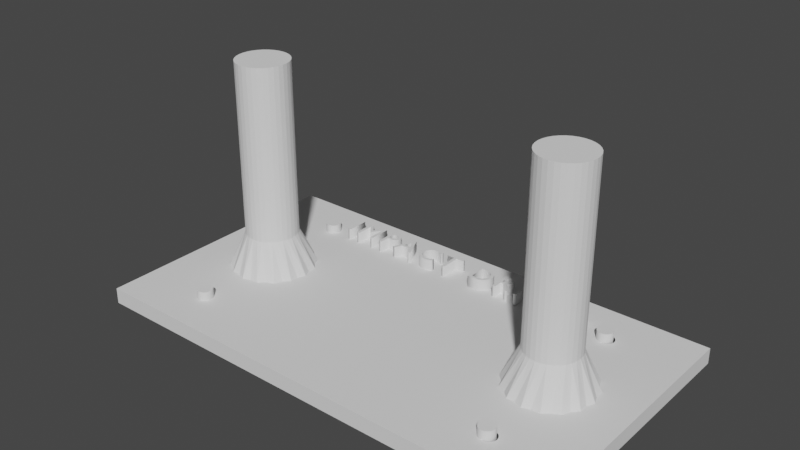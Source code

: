 # Source: drill_holder.blend  (saved by Blender 3.5.10; exported with 4.5.12 LTS)
import bpy
from mathutils import Matrix  # noqa: F401  (used for matrix-valued properties, if any)

bpy.ops.wm.read_factory_settings(use_empty=True)
scene = bpy.context.scene
scene.name = 'Scene'

# ---- collections
col_collection = bpy.data.collections.new('Collection'); scene.collection.children.link(col_collection)
col_screw_holes = bpy.data.collections.new('Screw holes'); scene.collection.children.link(col_screw_holes)

# ---- world
world_world = bpy.data.worlds.new('World'); scene.world = world_world
world_world.use_nodes = True; world_world.node_tree.nodes.clear()
_N = world_world.node_tree.nodes; _L = world_world.node_tree.links
n0 = _N.new('ShaderNodeOutputWorld'); n0.name = 'World Output'; n0.location = (300, 300)
n1 = _N.new('ShaderNodeBackground'); n1.name = 'Background'; n1.location = (10, 300)
n1.inputs[0].default_value = (0.05088, 0.05088, 0.05088, 1.0)
_L.new(n1.outputs[0], n0.inputs[0])
n0.is_active_output = True
world_world.color = (0.05088, 0.05088, 0.05088)
world_world.use_sun_shadow = False
world_world.sun_shadow_jitter_overblur = 0.0

# ---- meshes
me_cylinder_001 = bpy.data.meshes.new('Cylinder.001')
me_cylinder_001.from_pydata([(-4.926, 0.8, -289.7), (-4.77, 0.7846, -289.7), (-4.62, 0.7391, -289.7), (-4.482, 0.6652, -289.7), (-4.36, 0.5657, -289.7), (-4.261, 0.4445, -289.7), (-4.187, 0.3061, -289.7), (-4.142, 0.1561, -289.7), (-4.126, -4.346e-09, -289.7), (-4.142, -0.1561, -289.7), (-4.187, -0.3061, -289.7), (-4.261, -0.4445, -289.7), (-4.36, -0.5657, -289.7), (-4.482, -0.6652, -289.7), (-4.62, -0.7391, -289.7), (-4.77, -0.7846, -289.7), (-4.926, -0.8, -289.7), (-5.082, -0.7846, -289.7), (-5.232, -0.7391, -289.7), (-5.371, -0.6652, -289.7), (-5.492, -0.5657, -289.7), (-5.591, -0.4445, -289.7), (-5.665, -0.3061, -289.7), (-5.711, -0.1561, -289.7), (-5.726, -4.346e-09, -289.7), (-5.711, 0.1561, -289.7), (-5.665, 0.3061, -289.7), (-5.591, 0.4445, -289.7), (-5.492, 0.5657, -289.7), (-5.371, 0.6652, -289.7), (-5.232, 0.7391, -289.7), (-5.082, 0.7846, -289.7), (-5.082, 0.7846, 65.1), (-5.232, 0.7391, 65.1), (-5.371, 0.6652, 65.1), (-5.492, 0.5657, 65.1), (-5.591, 0.4445, 65.1), (-5.665, 0.3061, 65.1), (-5.711, 0.1561, 65.1), (-5.726, -4.346e-09, 65.1), (-5.711, -0.1561, 65.1), (-5.665, -0.3061, 65.1), (-5.591, -0.4445, 65.1), (-5.492, -0.5657, 65.1), (-5.371, -0.6652, 65.1), (-5.232, -0.7391, 65.1), (-5.082, -0.7846, 65.1), (-4.926, -0.8, 65.1), (-4.77, -0.7846, 65.1), (-4.62, -0.7391, 65.1), (-4.482, -0.6652, 65.1), (-4.36, -0.5657, 65.1), (-4.261, -0.4445, 65.1), (-4.187, -0.3061, 65.1), (-4.142, -0.1561, 65.1), (-4.126, -4.346e-09, 65.1), (-4.142, 0.1561, 65.1), (-4.187, 0.3061, 65.1), (-4.261, 0.4445, 65.1), (-4.36, 0.5657, 65.1), (-4.482, 0.6652, 65.1), (-4.62, 0.7391, 65.1), (-4.77, 0.7846, 65.1), (-4.926, 0.8, 65.1), (-5.167, 1.21, 137.7), (-5.428, 1.212, 137.7), (-5.612, 1.026, 137.7), (-5.854, 0.9274, 137.7), (-5.952, 0.6855, 137.7), (-6.138, 0.5019, 137.7), (-6.136, 0.2407, 137.7), (-6.238, -1.701e-08, 137.7), (-6.136, -0.2407, 137.7), (-6.138, -0.5019, 137.7), (-5.952, -0.6855, 137.7), (-5.854, -0.9274, 137.7), (-5.612, -1.026, 137.7), (-5.428, -1.212, 137.7), (-5.167, -1.21, 137.7), (-4.926, -1.311, 137.7), (-4.685, -1.21, 137.7), (-4.424, -1.212, 137.7), (-4.241, -1.026, 137.7), (-3.999, -0.9274, 137.7), (-3.9, -0.6855, 137.7), (-3.715, -0.5019, 137.7), (-3.716, -0.2407, 137.7), (-3.615, -1.701e-08, 137.7), (-3.716, 0.2407, 137.7), (-3.715, 0.5019, 137.7), (-3.9, 0.6855, 137.7), (-3.999, 0.9274, 137.7), (-4.241, 1.026, 137.7), (-4.424, 1.212, 137.7), (-4.685, 1.21, 137.7), (-4.926, 1.311, 137.7)], [], [(20, 21, 42, 43), (11, 12, 51, 52), (28, 29, 34, 35), (27, 28, 35, 36), (18, 19, 44, 45), (9, 10, 53, 54), (26, 27, 36, 37), (0, 1, 62, 63), (17, 18, 45, 46), (25, 26, 37, 38), (16, 17, 46, 47), (7, 8, 55, 56), (23, 24, 39, 40), (14, 15, 48, 49), (5, 6, 57, 58), (31, 0, 63, 32), (22, 23, 40, 41), (13, 14, 49, 50), (4, 5, 58, 59), (30, 31, 32, 33), (21, 22, 41, 42), (12, 13, 50, 51), (3, 4, 59, 60), (0, 31, 30, 29, 28, 27, 26, 25, 24, 23, 22, 21, 20, 19, 18, 17, 16, 15, 14, 13, 12, 11, 10, 9, 8, 7, 6, 5, 4, 3, 2, 1), (2, 3, 60, 61), (59, 58, 90, 91), (6, 7, 56, 57), (10, 11, 52, 53), (1, 2, 61, 62), (8, 9, 54, 55), (29, 30, 33, 34), (19, 20, 43, 44), (24, 25, 38, 39), (15, 16, 47, 48), (95, 94, 93, 92, 91, 90, 89, 88, 87, 86, 85, 84, 83, 82, 81, 80, 79, 78, 77, 76, 75, 74, 73, 72, 71, 70, 69, 68, 67, 66, 65, 64), (45, 44, 76, 77), (32, 63, 95, 64), (61, 60, 92, 93), (46, 45, 77, 78), (33, 32, 64, 65), (62, 61, 93, 94), (47, 46, 78, 79), (34, 33, 65, 66), (63, 62, 94, 95), (48, 47, 79, 80), (35, 34, 66, 67), (53, 52, 84, 85), (49, 48, 80, 81), (36, 35, 67, 68), (60, 59, 91, 92), (50, 49, 81, 82), (37, 36, 68, 69), (51, 50, 82, 83), (38, 37, 69, 70), (52, 51, 83, 84), (39, 38, 70, 71), (54, 53, 85, 86), (40, 39, 71, 72), (55, 54, 86, 87), (41, 40, 72, 73), (56, 55, 87, 88), (42, 41, 73, 74), (57, 56, 88, 89), (43, 42, 74, 75), (58, 57, 89, 90), (44, 43, 75, 76)])
_uv = me_cylinder_001.uv_layers.new(name='UVMap')
_uv.uv.foreach_set('vector', [0.5803, 0.08029, 0.5504, 0.1167, 0.5504, 0.1167, 0.5803, 0.08029, 0.9496, 0.1167, 0.9197, 0.08029, 0.9197, 0.08029, 0.9496, 0.1167, 0.5803, 0.4197, 0.6167, 0.4496, 0.6167, 0.4496, 0.5803, 0.4197, 0.5504, 0.3833, 0.5803, 0.4197, 0.5803, 0.4197, 0.5504, 0.3833, 0.6582, 0.02827, 0.6167, 0.05045, 0.6167, 0.05045, 0.6582, 0.02827, 0.9854, 0.2032, 0.9717, 0.1582, 0.9717, 0.1582, 0.9854, 0.2032, 0.5283, 0.3418, 0.5504, 0.3833, 0.5504, 0.3833, 0.5283, 0.3418, 0.75, 0.49, 0.7968, 0.4854, 0.7968, 0.4854, 0.75, 0.49, 0.7032, 0.01461, 0.6582, 0.02827, 0.6582, 0.02827, 0.7032, 0.01461, 0.5146, 0.2968, 0.5283, 0.3418, 0.5283, 0.3418, 0.5146, 0.2968, 0.75, 0.01, 0.7032, 0.01461, 0.7032, 0.01461, 0.75, 0.01, 0.9854, 0.2968, 0.99, 0.25, 0.99, 0.25, 0.9854, 0.2968, 0.5146, 0.2032, 0.51, 0.25, 0.51, 0.25, 0.5146, 0.2032, 0.8418, 0.02827, 0.7968, 0.01461, 0.7968, 0.01461, 0.8418, 0.02827, 0.9496, 0.3833, 0.9717, 0.3418, 0.9717, 0.3418, 0.9496, 0.3833, 0.7032, 0.4854, 0.75, 0.49, 0.75, 0.49, 0.7032, 0.4854, 0.5283, 0.1582, 0.5146, 0.2032, 0.5146, 0.2032, 0.5283, 0.1582, 0.8833, 0.05045, 0.8418, 0.02827, 0.8418, 0.02827, 0.8833, 0.05045, 0.9197, 0.4197, 0.9496, 0.3833, 0.9496, 0.3833, 0.9197, 0.4197, 0.6582, 0.4717, 0.7032, 0.4854, 0.7032, 0.4854, 0.6582, 0.4717, 0.5504, 0.1167, 0.5283, 0.1582, 0.5283, 0.1582, 0.5504, 0.1167, 0.9197, 0.08029, 0.8833, 0.05045, 0.8833, 0.05045, 0.9197, 0.08029, 0.8833, 0.4496, 0.9197, 0.4197, 0.9197, 0.4197, 0.8833, 0.4496, 0.75, 0.49, 0.7032, 0.4854, 0.6582, 0.4717, 0.6167, 0.4496, 0.5803, 0.4197, 0.5504, 0.3833, 0.5283, 0.3418, 0.5146, 0.2968, 0.51, 0.25, 0.5146, 0.2032, 0.5283, 0.1582, 0.5504, 0.1167, 0.5803, 0.08029, 0.6167, 0.05045, 0.6582, 0.02827, 0.7032, 0.01461, 0.75, 0.01, 0.7968, 0.01461, 0.8418, 0.02827, 0.8833, 0.05045, 0.9197, 0.08029, 0.9496, 0.1167, 0.9717, 0.1582, 0.9854, 0.2032, 0.99, 0.25, 0.9854, 0.2968, 0.9717, 0.3418, 0.9496, 0.3833, 0.9197, 0.4197, 0.8833, 0.4496, 0.8418, 0.4717, 0.7968, 0.4854, 0.8418, 0.4717, 0.8833, 0.4496, 0.8833, 0.4496, 0.8418, 0.4717, 0.9197, 0.4197, 0.9496, 0.3833, 0.9496, 0.3833, 0.9197, 0.4197, 0.9717, 0.3418, 0.9854, 0.2968, 0.9854, 0.2968, 0.9717, 0.3418, 0.9717, 0.1582, 0.9496, 0.1167, 0.9496, 0.1167, 0.9717, 0.1582, 0.7968, 0.4854, 0.8418, 0.4717, 0.8418, 0.4717, 0.7968, 0.4854, 0.99, 0.25, 0.9854, 0.2032, 0.9854, 0.2032, 0.99, 0.25, 0.6167, 0.4496, 0.6582, 0.4717, 0.6582, 0.4717, 0.6167, 0.4496, 0.6167, 0.05045, 0.5803, 0.08029, 0.5803, 0.08029, 0.6167, 0.05045, 0.51, 0.25, 0.5146, 0.2968, 0.5146, 0.2968, 0.51, 0.25, 0.7968, 0.01461, 0.75, 0.01, 0.75, 0.01, 0.7968, 0.01461, 0.75, 0.49, 0.7968, 0.4854, 0.8418, 0.4717, 0.8833, 0.4496, 0.9197, 0.4197, 0.9496, 0.3833, 0.9717, 0.3418, 0.9854, 0.2968, 0.99, 0.25, 0.9854, 0.2032, 0.9717, 0.1582, 0.9496, 0.1167, 0.9197, 0.08029, 0.8833, 0.05045, 0.8418, 0.02827, 0.7968, 0.01461, 0.75, 0.01, 0.7032, 0.01461, 0.6582, 0.02827, 0.6167, 0.05045, 0.5803, 0.08029, 0.5504, 0.1167, 0.5283, 0.1582, 0.5146, 0.2032, 0.51, 0.25, 0.5146, 0.2968, 0.5283, 0.3418, 0.5504, 0.3833, 0.5803, 0.4197, 0.6167, 0.4496, 0.6582, 0.4717, 0.7032, 0.4854, 0.6582, 0.02827, 0.6167, 0.05045, 0.6167, 0.05045, 0.6582, 0.02827, 0.7032, 0.4854, 0.75, 0.49, 0.75, 0.49, 0.7032, 0.4854, 0.8418, 0.4717, 0.8833, 0.4496, 0.8833, 0.4496, 0.8418, 0.4717, 0.7032, 0.01461, 0.6582, 0.02827, 0.6582, 0.02827, 0.7032, 0.01461, 0.6582, 0.4717, 0.7032, 0.4854, 0.7032, 0.4854, 0.6582, 0.4717, 0.7968, 0.4854, 0.8418, 0.4717, 0.8418, 0.4717, 0.7968, 0.4854, 0.75, 0.01, 0.7032, 0.01461, 0.7032, 0.01461, 0.75, 0.01, 0.6167, 0.4496, 0.6582, 0.4717, 0.6582, 0.4717, 0.6167, 0.4496, 0.75, 0.49, 0.7968, 0.4854, 0.7968, 0.4854, 0.75, 0.49, 0.7968, 0.01461, 0.75, 0.01, 0.75, 0.01, 0.7968, 0.01461, 0.5803, 0.4197, 0.6167, 0.4496, 0.6167, 0.4496, 0.5803, 0.4197, 0.9717, 0.1582, 0.9496, 0.1167, 0.9496, 0.1167, 0.9717, 0.1582, 0.8418, 0.02827, 0.7968, 0.01461, 0.7968, 0.01461, 0.8418, 0.02827, 0.5504, 0.3833, 0.5803, 0.4197, 0.5803, 0.4197, 0.5504, 0.3833, 0.8833, 0.4496, 0.9197, 0.4197, 0.9197, 0.4197, 0.8833, 0.4496, 0.8833, 0.05045, 0.8418, 0.02827, 0.8418, 0.02827, 0.8833, 0.05045, 0.5283, 0.3418, 0.5504, 0.3833, 0.5504, 0.3833, 0.5283, 0.3418, 0.9197, 0.08029, 0.8833, 0.05045, 0.8833, 0.05045, 0.9197, 0.08029, 0.5146, 0.2968, 0.5283, 0.3418, 0.5283, 0.3418, 0.5146, 0.2968, 0.9496, 0.1167, 0.9197, 0.08029, 0.9197, 0.08029, 0.9496, 0.1167, 0.51, 0.25, 0.5146, 0.2968, 0.5146, 0.2968, 0.51, 0.25, 0.9854, 0.2032, 0.9717, 0.1582, 0.9717, 0.1582, 0.9854, 0.2032, 0.5146, 0.2032, 0.51, 0.25, 0.51, 0.25, 0.5146, 0.2032, 0.99, 0.25, 0.9854, 0.2032, 0.9854, 0.2032, 0.99, 0.25, 0.5283, 0.1582, 0.5146, 0.2032, 0.5146, 0.2032, 0.5283, 0.1582, 0.9854, 0.2968, 0.99, 0.25, 0.99, 0.25, 0.9854, 0.2968, 0.5504, 0.1167, 0.5283, 0.1582, 0.5283, 0.1582, 0.5504, 0.1167, 0.9717, 0.3418, 0.9854, 0.2968, 0.9854, 0.2968, 0.9717, 0.3418, 0.5803, 0.08029, 0.5504, 0.1167, 0.5504, 0.1167, 0.5803, 0.08029, 0.9496, 0.3833, 0.9717, 0.3418, 0.9717, 0.3418, 0.9496, 0.3833, 0.6167, 0.05045, 0.5803, 0.08029, 0.5803, 0.08029, 0.6167, 0.05045])
me_cylinder_001.update()
me_plane = bpy.data.meshes.new('Plane')
me_plane.from_pydata([(-100.0, -55.61, 0.0), (-100.0, 55.28, 0.0), (-100.0, -55.61, -6.569), (-100.0, 55.28, -6.569), (0.0, -55.61, 0.0), (0.0, 55.28, 0.0), (0.0, -55.61, -6.569), (0.0, 55.28, -6.569), (-71.24, -36.84, -6.569), (-71.18, -37.47, -6.569), (-71.18, -36.21, -6.569), (-70.7, -38.63, -6.569), (-70.7, -35.05, -6.569), (-71.0, -38.08, -6.569), (-71.0, -35.61, -6.569), (-69.81, -39.52, -6.569), (-69.81, -34.16, -6.569), (-68.65, -40.0, -6.569), (-68.65, -33.68, -6.569), (-69.25, -39.82, -6.569), (-69.25, -33.86, -6.569), (-68.02, -40.06, -6.569), (-70.3, -39.12, -6.569), (-70.3, -34.56, -6.569), (-67.39, -40.0, -6.569), (-67.39, -33.68, -6.569), (-66.23, -39.52, -6.569), (-66.23, -34.16, -6.569), (-66.79, -39.82, -6.569), (-66.79, -33.86, -6.569), (-65.34, -38.63, -6.569), (-65.34, -35.05, -6.569), (-64.8, -36.84, -6.569), (-64.86, -37.47, -6.569), (-64.86, -36.21, -6.569), (-65.04, -38.08, -6.569), (-65.04, -35.61, -6.569), (-65.74, -39.12, -6.569), (-65.74, -34.56, -6.569), (-68.02, -33.62, -6.569), (-71.24, 36.92, -6.569), (-71.18, 36.29, -6.569), (-71.18, 37.55, -6.569), (-71.0, 35.69, -6.569), (-70.7, 38.71, -6.569), (-70.7, 35.13, -6.569), (-71.0, 38.16, -6.569), (-70.3, 34.64, -6.569), (-69.81, 39.6, -6.569), (-68.65, 33.76, -6.569), (-69.25, 33.94, -6.569), (-68.65, 40.08, -6.569), (-69.81, 34.24, -6.569), (-69.25, 39.9, -6.569), (-70.3, 39.2, -6.569), (-67.39, 33.76, -6.569), (-67.39, 40.08, -6.569), (-66.23, 34.24, -6.569), (-66.23, 39.6, -6.569), (-66.79, 33.94, -6.569), (-66.79, 39.9, -6.569), (-65.34, 35.13, -6.569), (-65.34, 38.71, -6.569), (-64.8, 36.92, -6.569), (-64.86, 37.55, -6.569), (-64.86, 36.29, -6.569), (-65.04, 38.16, -6.569), (-65.04, 35.69, -6.569), (-65.74, 39.2, -6.569), (-65.74, 34.64, -6.569), (-68.02, 33.7, -6.569), (-68.02, 40.15, -6.569), (-71.24, 36.92, 0.0), (-71.18, 36.29, 0.0), (-71.18, 37.55, 0.0), (-70.7, 35.13, 0.0), (-71.0, 38.16, 0.0), (-71.0, 35.69, 0.0), (-70.7, 38.71, 0.0), (-69.81, 34.24, 0.0), (-70.3, 39.2, 0.0), (-68.65, 40.08, 0.0), (-68.65, 33.76, 0.0), (-69.25, 39.9, 0.0), (-69.25, 33.94, 0.0), (-69.81, 39.6, 0.0), (-70.3, 34.64, 0.0), (-67.39, 33.76, 0.0), (-67.39, 40.08, 0.0), (-66.23, 34.24, 0.0), (-66.23, 39.6, 0.0), (-66.79, 33.94, 0.0), (-66.79, 39.9, 0.0), (-65.34, 35.13, 0.0), (-65.34, 38.71, 0.0), (-64.8, 36.92, 0.0), (-64.86, 37.55, 0.0), (-64.86, 36.29, 0.0), (-65.04, 38.16, 0.0), (-65.04, 35.69, 0.0), (-65.74, 39.2, 0.0), (-65.74, 34.64, 0.0), (-68.02, 33.7, 0.0), (-68.02, 40.15, 0.0), (-71.24, -36.84, 0.0), (-71.18, -37.47, 0.0), (-71.18, -36.21, 0.0), (-70.7, -38.63, 0.0), (-70.7, -35.05, 0.0), (-71.0, -38.08, 0.0), (-71.0, -35.61, 0.0), (-69.81, -39.52, 0.0), (-69.81, -34.16, 0.0), (-68.65, -40.0, 0.0), (-68.65, -33.68, 0.0), (-69.25, -39.82, 0.0), (-69.25, -33.86, 0.0), (-68.02, -40.06, 0.0), (-70.3, -39.12, 0.0), (-70.3, -34.56, 0.0), (-67.39, -40.0, 0.0), (-67.39, -33.68, 0.0), (-66.23, -39.52, 0.0), (-66.23, -34.16, 0.0), (-66.79, -39.82, 0.0), (-66.79, -33.86, 0.0), (-65.34, -38.63, 0.0), (-65.34, -35.05, 0.0), (-64.8, -36.84, 0.0), (-64.86, -37.47, 0.0), (-64.86, -36.21, 0.0), (-65.04, -38.08, 0.0), (-65.04, -35.61, 0.0), (-65.74, -39.12, 0.0), (-65.74, -34.56, 0.0), (-68.02, -33.62, 0.0), (100.0, -55.61, 0.0), (100.0, 55.28, 0.0), (100.0, -55.61, -6.569), (100.0, 55.28, -6.569), (71.24, -36.84, -6.569), (71.18, -37.47, -6.569), (71.18, -36.21, -6.569), (70.7, -38.63, -6.569), (70.7, -35.05, -6.569), (71.0, -38.08, -6.569), (71.0, -35.61, -6.569), (69.81, -39.52, -6.569), (69.81, -34.16, -6.569), (68.65, -40.0, -6.569), (68.65, -33.68, -6.569), (69.25, -39.82, -6.569), (69.25, -33.86, -6.569), (68.02, -40.06, -6.569), (70.3, -39.12, -6.569), (70.3, -34.56, -6.569), (67.39, -40.0, -6.569), (67.39, -33.68, -6.569), (66.23, -39.52, -6.569), (66.23, -34.16, -6.569), (66.79, -39.82, -6.569), (66.79, -33.86, -6.569), (65.34, -38.63, -6.569), (65.34, -35.05, -6.569), (64.8, -36.84, -6.569), (64.86, -37.47, -6.569), (64.86, -36.21, -6.569), (65.04, -38.08, -6.569), (65.04, -35.61, -6.569), (65.74, -39.12, -6.569), (65.74, -34.56, -6.569), (68.02, -33.62, -6.569), (71.24, 36.92, -6.569), (71.18, 36.29, -6.569), (71.18, 37.55, -6.569), (71.0, 35.69, -6.569), (70.7, 38.71, -6.569), (70.7, 35.13, -6.569), (71.0, 38.16, -6.569), (70.3, 34.64, -6.569), (69.81, 39.6, -6.569), (68.65, 33.76, -6.569), (69.25, 33.94, -6.569), (68.65, 40.08, -6.569), (69.81, 34.24, -6.569), (69.25, 39.9, -6.569), (70.3, 39.2, -6.569), (67.39, 33.76, -6.569), (67.39, 40.08, -6.569), (66.23, 34.24, -6.569), (66.23, 39.6, -6.569), (66.79, 33.94, -6.569), (66.79, 39.9, -6.569), (65.34, 35.13, -6.569), (65.34, 38.71, -6.569), (64.8, 36.92, -6.569), (64.86, 37.55, -6.569), (64.86, 36.29, -6.569), (65.04, 38.16, -6.569), (65.04, 35.69, -6.569), (65.74, 39.2, -6.569), (65.74, 34.64, -6.569), (68.02, 33.7, -6.569), (68.02, 40.15, -6.569), (71.24, 36.92, 0.0), (71.18, 36.29, 0.0), (71.18, 37.55, 0.0), (70.7, 35.13, 0.0), (71.0, 38.16, 0.0), (71.0, 35.69, 0.0), (70.7, 38.71, 0.0), (69.81, 34.24, 0.0), (70.3, 39.2, 0.0), (68.65, 40.08, 0.0), (68.65, 33.76, 0.0), (69.25, 39.9, 0.0), (69.25, 33.94, 0.0), (69.81, 39.6, 0.0), (70.3, 34.64, 0.0), (67.39, 33.76, 0.0), (67.39, 40.08, 0.0), (66.23, 34.24, 0.0), (66.23, 39.6, 0.0), (66.79, 33.94, 0.0), (66.79, 39.9, 0.0), (65.34, 35.13, 0.0), (65.34, 38.71, 0.0), (64.8, 36.92, 0.0), (64.86, 37.55, 0.0), (64.86, 36.29, 0.0), (65.04, 38.16, 0.0), (65.04, 35.69, 0.0), (65.74, 39.2, 0.0), (65.74, 34.64, 0.0), (68.02, 33.7, 0.0), (68.02, 40.15, 0.0), (71.24, -36.84, 0.0), (71.18, -37.47, 0.0), (71.18, -36.21, 0.0), (70.7, -38.63, 0.0), (70.7, -35.05, 0.0), (71.0, -38.08, 0.0), (71.0, -35.61, 0.0), (69.81, -39.52, 0.0), (69.81, -34.16, 0.0), (68.65, -40.0, 0.0), (68.65, -33.68, 0.0), (69.25, -39.82, 0.0), (69.25, -33.86, 0.0), (68.02, -40.06, 0.0), (70.3, -39.12, 0.0), (70.3, -34.56, 0.0), (67.39, -40.0, 0.0), (67.39, -33.68, 0.0), (66.23, -39.52, 0.0), (66.23, -34.16, 0.0), (66.79, -39.82, 0.0), (66.79, -33.86, 0.0), (65.34, -38.63, 0.0), (65.34, -35.05, 0.0), (64.8, -36.84, 0.0), (64.86, -37.47, 0.0), (64.86, -36.21, 0.0), (65.04, -38.08, 0.0), (65.04, -35.61, 0.0), (65.74, -39.12, 0.0), (65.74, -34.56, 0.0), (68.02, -33.62, 0.0)], [], [(1, 0, 2, 3), (5, 1, 3, 7), (0, 4, 6, 2), (44, 3, 2, 11, 13, 9, 8, 10, 14, 12, 23, 16, 20, 18, 39, 25, 29, 27, 38, 31, 36, 34, 32, 33, 6, 7, 64, 63, 65, 67, 61, 69, 57, 59, 55, 70, 49, 50, 52, 47, 45, 43, 41, 40, 42, 46), (11, 2, 6, 33, 35, 30, 37, 26, 28, 24, 21, 17, 19, 15, 22), (64, 7, 3, 44, 54, 48, 53, 51, 71, 56, 60, 58, 68, 62, 66), (129, 4, 0, 107, 118, 111, 115, 113, 117, 120, 124, 122, 133, 126, 131), (107, 0, 1, 78, 76, 74, 72, 73, 77, 75, 86, 79, 84, 82, 102, 87, 91, 89, 101, 93, 99, 97, 95, 96, 5, 4, 129, 128, 130, 132, 127, 134, 123, 125, 121, 135, 114, 116, 112, 119, 108, 110, 106, 104, 105, 109), (1, 5, 96, 98, 94, 100, 90, 92, 88, 103, 81, 83, 85, 80, 78), (137, 139, 138, 136), (5, 7, 139, 137), (136, 138, 6, 4), (176, 178, 174, 172, 173, 175, 177, 179, 184, 182, 181, 202, 187, 191, 189, 201, 193, 199, 197, 195, 196, 7, 6, 165, 164, 166, 168, 163, 170, 159, 161, 157, 171, 150, 152, 148, 155, 144, 146, 142, 140, 141, 145, 143, 138, 139), (143, 154, 147, 151, 149, 153, 156, 160, 158, 169, 162, 167, 165, 6, 138), (196, 198, 194, 200, 190, 192, 188, 203, 183, 185, 180, 186, 176, 139, 7), (261, 263, 258, 265, 254, 256, 252, 249, 245, 247, 243, 250, 239, 136, 4), (239, 241, 237, 236, 238, 242, 240, 251, 244, 248, 246, 267, 253, 257, 255, 266, 259, 264, 262, 260, 261, 4, 5, 228, 227, 229, 231, 225, 233, 221, 223, 219, 234, 214, 216, 211, 218, 207, 209, 205, 204, 206, 208, 210, 137, 136), (137, 210, 212, 217, 215, 213, 235, 220, 224, 222, 232, 226, 230, 228, 5)])
_uv = me_plane.uv_layers.new(name='UVMap')
_uv.uv.foreach_set('vector', [0.0, 1.0, 0.0, 0.0, 0.0, 0.0, 0.0, 1.0, 0.5, 1.0, 0.0, 1.0, 0.0, 1.0, 0.5, 1.0, 0.0, 0.0, 0.5, 0.0, 0.5, 0.0, 0.0, 0.0, 0.1465, 0.8506, 0.0, 1.0, 0.0, 0.0, 0.1465, 0.1531, 0.145, 0.1582, 0.1441, 0.1636, 0.1438, 0.1693, 0.1441, 0.175, 0.145, 0.1804, 0.1465, 0.1854, 0.1485, 0.1898, 0.151, 0.1935, 0.1537, 0.1961, 0.1568, 0.1978, 0.1599, 0.1984, 0.163, 0.1978, 0.1661, 0.1961, 0.1689, 0.1935, 0.1713, 0.1898, 0.1733, 0.1854, 0.1748, 0.1804, 0.1757, 0.175, 0.176, 0.1693, 0.1757, 0.1636, 0.5, 0.0, 0.5, 1.0, 0.1757, 0.8401, 0.176, 0.8345, 0.1757, 0.8288, 0.1748, 0.8233, 0.1733, 0.8183, 0.1713, 0.8139, 0.1689, 0.8103, 0.1661, 0.8076, 0.163, 0.8059, 0.1599, 0.8054, 0.1568, 0.8059, 0.1537, 0.8076, 0.151, 0.8103, 0.1485, 0.8139, 0.1465, 0.8183, 0.145, 0.8233, 0.1441, 0.8288, 0.1438, 0.8345, 0.1441, 0.8401, 0.145, 0.8456, 0.1465, 0.1531, 0.0, 0.0, 0.5, 0.0, 0.1757, 0.1636, 0.1748, 0.1582, 0.1733, 0.1531, 0.1713, 0.1487, 0.1689, 0.1451, 0.1661, 0.1424, 0.163, 0.1408, 0.1599, 0.1402, 0.1568, 0.1408, 0.1537, 0.1424, 0.151, 0.1451, 0.1485, 0.1487, 0.1757, 0.8401, 0.5, 1.0, 0.0, 1.0, 0.1465, 0.8506, 0.1485, 0.855, 0.151, 0.8586, 0.1537, 0.8613, 0.1568, 0.863, 0.1599, 0.8635, 0.163, 0.863, 0.1661, 0.8613, 0.1689, 0.8586, 0.1713, 0.855, 0.1733, 0.8506, 0.1748, 0.8456, 0.1757, 0.1636, 0.5, 0.0, 0.0, 0.0, 0.1465, 0.1531, 0.1485, 0.1487, 0.151, 0.1451, 0.1537, 0.1424, 0.1568, 0.1408, 0.1599, 0.1402, 0.163, 0.1408, 0.1661, 0.1424, 0.1689, 0.1451, 0.1713, 0.1487, 0.1733, 0.1531, 0.1748, 0.1582, 0.1465, 0.1531, 0.0, 0.0, 0.0, 1.0, 0.1465, 0.8506, 0.145, 0.8456, 0.1441, 0.8401, 0.1438, 0.8345, 0.1441, 0.8288, 0.145, 0.8233, 0.1465, 0.8183, 0.1485, 0.8139, 0.151, 0.8103, 0.1537, 0.8076, 0.1568, 0.8059, 0.1599, 0.8054, 0.163, 0.8059, 0.1661, 0.8076, 0.1689, 0.8103, 0.1713, 0.8139, 0.1733, 0.8183, 0.1748, 0.8233, 0.1757, 0.8288, 0.176, 0.8345, 0.1757, 0.8401, 0.5, 1.0, 0.5, 0.0, 0.1757, 0.1636, 0.176, 0.1693, 0.1757, 0.175, 0.1748, 0.1804, 0.1733, 0.1854, 0.1713, 0.1898, 0.1689, 0.1935, 0.1661, 0.1961, 0.163, 0.1978, 0.1599, 0.1984, 0.1568, 0.1978, 0.1537, 0.1961, 0.151, 0.1935, 0.1485, 0.1898, 0.1465, 0.1854, 0.145, 0.1804, 0.1441, 0.175, 0.1438, 0.1693, 0.1441, 0.1636, 0.145, 0.1582, 0.0, 1.0, 0.5, 1.0, 0.1757, 0.8401, 0.1748, 0.8456, 0.1733, 0.8506, 0.1713, 0.855, 0.1689, 0.8586, 0.1661, 0.8613, 0.163, 0.863, 0.1599, 0.8635, 0.1568, 0.863, 0.1537, 0.8613, 0.151, 0.8586, 0.1485, 0.855, 0.1465, 0.8506, 0.0, 1.0, 0.0, 1.0, 0.0, 0.0, 0.0, 0.0, 0.5, 1.0, 0.5, 1.0, 0.0, 1.0, 0.0, 1.0, 0.0, 0.0, 0.0, 0.0, 0.5, 0.0, 0.5, 0.0, 0.1465, 0.8506, 0.145, 0.8456, 0.1441, 0.8401, 0.1438, 0.8345, 0.1441, 0.8288, 0.145, 0.8233, 0.1465, 0.8183, 0.1485, 0.8139, 0.151, 0.8103, 0.1537, 0.8076, 0.1568, 0.8059, 0.1599, 0.8054, 0.163, 0.8059, 0.1661, 0.8076, 0.1689, 0.8103, 0.1713, 0.8139, 0.1733, 0.8183, 0.1748, 0.8233, 0.1757, 0.8288, 0.176, 0.8345, 0.1757, 0.8401, 0.5, 1.0, 0.5, 0.0, 0.1757, 0.1636, 0.176, 0.1693, 0.1757, 0.175, 0.1748, 0.1804, 0.1733, 0.1854, 0.1713, 0.1898, 0.1689, 0.1935, 0.1661, 0.1961, 0.163, 0.1978, 0.1599, 0.1984, 0.1568, 0.1978, 0.1537, 0.1961, 0.151, 0.1935, 0.1485, 0.1898, 0.1465, 0.1854, 0.145, 0.1804, 0.1441, 0.175, 0.1438, 0.1693, 0.1441, 0.1636, 0.145, 0.1582, 0.1465, 0.1531, 0.0, 0.0, 0.0, 1.0, 0.1465, 0.1531, 0.1485, 0.1487, 0.151, 0.1451, 0.1537, 0.1424, 0.1568, 0.1408, 0.1599, 0.1402, 0.163, 0.1408, 0.1661, 0.1424, 0.1689, 0.1451, 0.1713, 0.1487, 0.1733, 0.1531, 0.1748, 0.1582, 0.1757, 0.1636, 0.5, 0.0, 0.0, 0.0, 0.1757, 0.8401, 0.1748, 0.8456, 0.1733, 0.8506, 0.1713, 0.855, 0.1689, 0.8586, 0.1661, 0.8613, 0.163, 0.863, 0.1599, 0.8635, 0.1568, 0.863, 0.1537, 0.8613, 0.151, 0.8586, 0.1485, 0.855, 0.1465, 0.8506, 0.0, 1.0, 0.5, 1.0, 0.1757, 0.1636, 0.1748, 0.1582, 0.1733, 0.1531, 0.1713, 0.1487, 0.1689, 0.1451, 0.1661, 0.1424, 0.163, 0.1408, 0.1599, 0.1402, 0.1568, 0.1408, 0.1537, 0.1424, 0.151, 0.1451, 0.1485, 0.1487, 0.1465, 0.1531, 0.0, 0.0, 0.5, 0.0, 0.1465, 0.1531, 0.145, 0.1582, 0.1441, 0.1636, 0.1438, 0.1693, 0.1441, 0.175, 0.145, 0.1804, 0.1465, 0.1854, 0.1485, 0.1898, 0.151, 0.1935, 0.1537, 0.1961, 0.1568, 0.1978, 0.1599, 0.1984, 0.163, 0.1978, 0.1661, 0.1961, 0.1689, 0.1935, 0.1713, 0.1898, 0.1733, 0.1854, 0.1748, 0.1804, 0.1757, 0.175, 0.176, 0.1693, 0.1757, 0.1636, 0.5, 0.0, 0.5, 1.0, 0.1757, 0.8401, 0.176, 0.8345, 0.1757, 0.8288, 0.1748, 0.8233, 0.1733, 0.8183, 0.1713, 0.8139, 0.1689, 0.8103, 0.1661, 0.8076, 0.163, 0.8059, 0.1599, 0.8054, 0.1568, 0.8059, 0.1537, 0.8076, 0.151, 0.8103, 0.1485, 0.8139, 0.1465, 0.8183, 0.145, 0.8233, 0.1441, 0.8288, 0.1438, 0.8345, 0.1441, 0.8401, 0.145, 0.8456, 0.1465, 0.8506, 0.0, 1.0, 0.0, 0.0, 0.0, 1.0, 0.1465, 0.8506, 0.1485, 0.855, 0.151, 0.8586, 0.1537, 0.8613, 0.1568, 0.863, 0.1599, 0.8635, 0.163, 0.863, 0.1661, 0.8613, 0.1689, 0.8586, 0.1713, 0.855, 0.1733, 0.8506, 0.1748, 0.8456, 0.1757, 0.8401, 0.5, 1.0])
me_plane.update()
me_cylinder_003 = bpy.data.meshes.new('Cylinder.003')
me_cylinder_003.from_pydata([(-1.211e-08, 1.0, -1.0), (-1.211e-08, 1.0, 1.0), (0.1951, 0.9808, -1.0), (0.1951, 0.9808, 1.0), (0.3827, 0.9239, -1.0), (0.3827, 0.9239, 1.0), (0.5556, 0.8315, -1.0), (0.5556, 0.8315, 1.0), (0.7071, 0.7071, -1.0), (0.7071, 0.7071, 1.0), (0.8315, 0.5556, -1.0), (0.8315, 0.5556, 1.0), (0.9239, 0.3827, -1.0), (0.9239, 0.3827, 1.0), (0.9808, 0.1951, -1.0), (0.9808, 0.1951, 1.0), (1.0, -1.863e-09, -1.0), (1.0, -1.863e-09, 1.0), (0.9808, -0.1951, -1.0), (0.9808, -0.1951, 1.0), (0.9239, -0.3827, -1.0), (0.9239, -0.3827, 1.0), (0.8315, -0.5556, -1.0), (0.8315, -0.5556, 1.0), (0.7071, -0.7071, -1.0), (0.7071, -0.7071, 1.0), (0.5556, -0.8315, -1.0), (0.5556, -0.8315, 1.0), (0.3827, -0.9239, -1.0), (0.3827, -0.9239, 1.0), (0.1951, -0.9808, -1.0), (0.1951, -0.9808, 1.0), (-1.211e-08, -1.0, -1.0), (-1.211e-08, -1.0, 1.0), (-0.1951, -0.9808, -1.0), (-0.1951, -0.9808, 1.0), (-0.3827, -0.9239, -1.0), (-0.3827, -0.9239, 1.0), (-0.5556, -0.8315, -1.0), (-0.5556, -0.8315, 1.0), (-0.7071, -0.7071, -1.0), (-0.7071, -0.7071, 1.0), (-0.8315, -0.5556, -1.0), (-0.8315, -0.5556, 1.0), (-0.9239, -0.3827, -1.0), (-0.9239, -0.3827, 1.0), (-0.9808, -0.1951, -1.0), (-0.9808, -0.1951, 1.0), (-1.0, -1.863e-09, -1.0), (-1.0, -1.863e-09, 1.0), (-0.9808, 0.1951, -1.0), (-0.9808, 0.1951, 1.0), (-0.9239, 0.3827, -1.0), (-0.9239, 0.3827, 1.0), (-0.8315, 0.5556, -1.0), (-0.8315, 0.5556, 1.0), (-0.7071, 0.7071, -1.0), (-0.7071, 0.7071, 1.0), (-0.5556, 0.8315, -1.0), (-0.5556, 0.8315, 1.0), (-0.3827, 0.9239, -1.0), (-0.3827, 0.9239, 1.0), (-0.1951, 0.9808, -1.0), (-0.1951, 0.9808, 1.0)], [], [(0, 1, 3, 2), (2, 3, 5, 4), (4, 5, 7, 6), (6, 7, 9, 8), (8, 9, 11, 10), (10, 11, 13, 12), (12, 13, 15, 14), (14, 15, 17, 16), (16, 17, 19, 18), (18, 19, 21, 20), (20, 21, 23, 22), (22, 23, 25, 24), (24, 25, 27, 26), (26, 27, 29, 28), (28, 29, 31, 30), (30, 31, 33, 32), (32, 33, 35, 34), (34, 35, 37, 36), (36, 37, 39, 38), (38, 39, 41, 40), (40, 41, 43, 42), (42, 43, 45, 44), (44, 45, 47, 46), (46, 47, 49, 48), (48, 49, 51, 50), (50, 51, 53, 52), (52, 53, 55, 54), (54, 55, 57, 56), (56, 57, 59, 58), (58, 59, 61, 60), (3, 1, 63, 61, 59, 57, 55, 53, 51, 49, 47, 45, 43, 41, 39, 37, 35, 33, 31, 29, 27, 25, 23, 21, 19, 17, 15, 13, 11, 9, 7, 5), (60, 61, 63, 62), (62, 63, 1, 0), (0, 2, 4, 6, 8, 10, 12, 14, 16, 18, 20, 22, 24, 26, 28, 30, 32, 34, 36, 38, 40, 42, 44, 46, 48, 50, 52, 54, 56, 58, 60, 62)])
_uv = me_cylinder_003.uv_layers.new(name='UVMap')
_uv.uv.foreach_set('vector', [1.0, 0.5, 1.0, 1.0, 0.9688, 1.0, 0.9688, 0.5, 0.9688, 0.5, 0.9688, 1.0, 0.9375, 1.0, 0.9375, 0.5, 0.9375, 0.5, 0.9375, 1.0, 0.9062, 1.0, 0.9062, 0.5, 0.9062, 0.5, 0.9062, 1.0, 0.875, 1.0, 0.875, 0.5, 0.875, 0.5, 0.875, 1.0, 0.8438, 1.0, 0.8438, 0.5, 0.8438, 0.5, 0.8438, 1.0, 0.8125, 1.0, 0.8125, 0.5, 0.8125, 0.5, 0.8125, 1.0, 0.7812, 1.0, 0.7812, 0.5, 0.7812, 0.5, 0.7812, 1.0, 0.75, 1.0, 0.75, 0.5, 0.75, 0.5, 0.75, 1.0, 0.7188, 1.0, 0.7188, 0.5, 0.7188, 0.5, 0.7188, 1.0, 0.6875, 1.0, 0.6875, 0.5, 0.6875, 0.5, 0.6875, 1.0, 0.6562, 1.0, 0.6562, 0.5, 0.6562, 0.5, 0.6562, 1.0, 0.625, 1.0, 0.625, 0.5, 0.625, 0.5, 0.625, 1.0, 0.5938, 1.0, 0.5938, 0.5, 0.5938, 0.5, 0.5938, 1.0, 0.5625, 1.0, 0.5625, 0.5, 0.5625, 0.5, 0.5625, 1.0, 0.5312, 1.0, 0.5312, 0.5, 0.5312, 0.5, 0.5312, 1.0, 0.5, 1.0, 0.5, 0.5, 0.5, 0.5, 0.5, 1.0, 0.4688, 1.0, 0.4688, 0.5, 0.4688, 0.5, 0.4688, 1.0, 0.4375, 1.0, 0.4375, 0.5, 0.4375, 0.5, 0.4375, 1.0, 0.4062, 1.0, 0.4062, 0.5, 0.4062, 0.5, 0.4062, 1.0, 0.375, 1.0, 0.375, 0.5, 0.375, 0.5, 0.375, 1.0, 0.3438, 1.0, 0.3438, 0.5, 0.3438, 0.5, 0.3438, 1.0, 0.3125, 1.0, 0.3125, 0.5, 0.3125, 0.5, 0.3125, 1.0, 0.2812, 1.0, 0.2812, 0.5, 0.2812, 0.5, 0.2812, 1.0, 0.25, 1.0, 0.25, 0.5, 0.25, 0.5, 0.25, 1.0, 0.2188, 1.0, 0.2188, 0.5, 0.2188, 0.5, 0.2188, 1.0, 0.1875, 1.0, 0.1875, 0.5, 0.1875, 0.5, 0.1875, 1.0, 0.1562, 1.0, 0.1562, 0.5, 0.1562, 0.5, 0.1562, 1.0, 0.125, 1.0, 0.125, 0.5, 0.125, 0.5, 0.125, 1.0, 0.09375, 1.0, 0.09375, 0.5, 0.09375, 0.5, 0.09375, 1.0, 0.0625, 1.0, 0.0625, 0.5, 0.2968, 0.4854, 0.25, 0.49, 0.2032, 0.4854, 0.1582, 0.4717, 0.1167, 0.4496, 0.08029, 0.4197, 0.05045, 0.3833, 0.02827, 0.3418, 0.01461, 0.2968, 0.01, 0.25, 0.01461, 0.2032, 0.02827, 0.1582, 0.05045, 0.1167, 0.08029, 0.08029, 0.1167, 0.05045, 0.1582, 0.02827, 0.2032, 0.01461, 0.25, 0.01, 0.2968, 0.01461, 0.3418, 0.02827, 0.3833, 0.05045, 0.4197, 0.08029, 0.4496, 0.1167, 0.4717, 0.1582, 0.4854, 0.2032, 0.49, 0.25, 0.4854, 0.2968, 0.4717, 0.3418, 0.4496, 0.3833, 0.4197, 0.4197, 0.3833, 0.4496, 0.3418, 0.4717, 0.0625, 0.5, 0.0625, 1.0, 0.03125, 1.0, 0.03125, 0.5, 0.03125, 0.5, 0.03125, 1.0, 0.0, 1.0, 0.0, 0.5, 0.75, 0.49, 0.7968, 0.4854, 0.8418, 0.4717, 0.8833, 0.4496, 0.9197, 0.4197, 0.9496, 0.3833, 0.9717, 0.3418, 0.9854, 0.2968, 0.99, 0.25, 0.9854, 0.2032, 0.9717, 0.1582, 0.9496, 0.1167, 0.9197, 0.08029, 0.8833, 0.05045, 0.8418, 0.02827, 0.7968, 0.01461, 0.75, 0.01, 0.7032, 0.01461, 0.6582, 0.02827, 0.6167, 0.05045, 0.5803, 0.08029, 0.5504, 0.1167, 0.5283, 0.1582, 0.5146, 0.2032, 0.51, 0.25, 0.5146, 0.2968, 0.5283, 0.3418, 0.5504, 0.3833, 0.5803, 0.4197, 0.6167, 0.4496, 0.6582, 0.4717, 0.7032, 0.4854])
me_cylinder_003.update()
me_cylinder_004 = bpy.data.meshes.new('Cylinder.004')
me_cylinder_004.from_pydata([(-1.211e-08, 1.0, -1.0), (-1.211e-08, 1.0, 1.0), (0.1951, 0.9808, -1.0), (0.1951, 0.9808, 1.0), (0.3827, 0.9239, -1.0), (0.3827, 0.9239, 1.0), (0.5556, 0.8315, -1.0), (0.5556, 0.8315, 1.0), (0.7071, 0.7071, -1.0), (0.7071, 0.7071, 1.0), (0.8315, 0.5556, -1.0), (0.8315, 0.5556, 1.0), (0.9239, 0.3827, -1.0), (0.9239, 0.3827, 1.0), (0.9808, 0.1951, -1.0), (0.9808, 0.1951, 1.0), (1.0, -1.863e-09, -1.0), (1.0, -1.863e-09, 1.0), (0.9808, -0.1951, -1.0), (0.9808, -0.1951, 1.0), (0.9239, -0.3827, -1.0), (0.9239, -0.3827, 1.0), (0.8315, -0.5556, -1.0), (0.8315, -0.5556, 1.0), (0.7071, -0.7071, -1.0), (0.7071, -0.7071, 1.0), (0.5556, -0.8315, -1.0), (0.5556, -0.8315, 1.0), (0.3827, -0.9239, -1.0), (0.3827, -0.9239, 1.0), (0.1951, -0.9808, -1.0), (0.1951, -0.9808, 1.0), (-1.211e-08, -1.0, -1.0), (-1.211e-08, -1.0, 1.0), (-0.1951, -0.9808, -1.0), (-0.1951, -0.9808, 1.0), (-0.3827, -0.9239, -1.0), (-0.3827, -0.9239, 1.0), (-0.5556, -0.8315, -1.0), (-0.5556, -0.8315, 1.0), (-0.7071, -0.7071, -1.0), (-0.7071, -0.7071, 1.0), (-0.8315, -0.5556, -1.0), (-0.8315, -0.5556, 1.0), (-0.9239, -0.3827, -1.0), (-0.9239, -0.3827, 1.0), (-0.9808, -0.1951, -1.0), (-0.9808, -0.1951, 1.0), (-1.0, -1.863e-09, -1.0), (-1.0, -1.863e-09, 1.0), (-0.9808, 0.1951, -1.0), (-0.9808, 0.1951, 1.0), (-0.9239, 0.3827, -1.0), (-0.9239, 0.3827, 1.0), (-0.8315, 0.5556, -1.0), (-0.8315, 0.5556, 1.0), (-0.7071, 0.7071, -1.0), (-0.7071, 0.7071, 1.0), (-0.5556, 0.8315, -1.0), (-0.5556, 0.8315, 1.0), (-0.3827, 0.9239, -1.0), (-0.3827, 0.9239, 1.0), (-0.1951, 0.9808, -1.0), (-0.1951, 0.9808, 1.0)], [], [(0, 1, 3, 2), (2, 3, 5, 4), (4, 5, 7, 6), (6, 7, 9, 8), (8, 9, 11, 10), (10, 11, 13, 12), (12, 13, 15, 14), (14, 15, 17, 16), (16, 17, 19, 18), (18, 19, 21, 20), (20, 21, 23, 22), (22, 23, 25, 24), (24, 25, 27, 26), (26, 27, 29, 28), (28, 29, 31, 30), (30, 31, 33, 32), (32, 33, 35, 34), (34, 35, 37, 36), (36, 37, 39, 38), (38, 39, 41, 40), (40, 41, 43, 42), (42, 43, 45, 44), (44, 45, 47, 46), (46, 47, 49, 48), (48, 49, 51, 50), (50, 51, 53, 52), (52, 53, 55, 54), (54, 55, 57, 56), (56, 57, 59, 58), (58, 59, 61, 60), (3, 1, 63, 61, 59, 57, 55, 53, 51, 49, 47, 45, 43, 41, 39, 37, 35, 33, 31, 29, 27, 25, 23, 21, 19, 17, 15, 13, 11, 9, 7, 5), (60, 61, 63, 62), (62, 63, 1, 0), (0, 2, 4, 6, 8, 10, 12, 14, 16, 18, 20, 22, 24, 26, 28, 30, 32, 34, 36, 38, 40, 42, 44, 46, 48, 50, 52, 54, 56, 58, 60, 62)])
_uv = me_cylinder_004.uv_layers.new(name='UVMap')
_uv.uv.foreach_set('vector', [1.0, 0.5, 1.0, 1.0, 0.9688, 1.0, 0.9688, 0.5, 0.9688, 0.5, 0.9688, 1.0, 0.9375, 1.0, 0.9375, 0.5, 0.9375, 0.5, 0.9375, 1.0, 0.9062, 1.0, 0.9062, 0.5, 0.9062, 0.5, 0.9062, 1.0, 0.875, 1.0, 0.875, 0.5, 0.875, 0.5, 0.875, 1.0, 0.8438, 1.0, 0.8438, 0.5, 0.8438, 0.5, 0.8438, 1.0, 0.8125, 1.0, 0.8125, 0.5, 0.8125, 0.5, 0.8125, 1.0, 0.7812, 1.0, 0.7812, 0.5, 0.7812, 0.5, 0.7812, 1.0, 0.75, 1.0, 0.75, 0.5, 0.75, 0.5, 0.75, 1.0, 0.7188, 1.0, 0.7188, 0.5, 0.7188, 0.5, 0.7188, 1.0, 0.6875, 1.0, 0.6875, 0.5, 0.6875, 0.5, 0.6875, 1.0, 0.6562, 1.0, 0.6562, 0.5, 0.6562, 0.5, 0.6562, 1.0, 0.625, 1.0, 0.625, 0.5, 0.625, 0.5, 0.625, 1.0, 0.5938, 1.0, 0.5938, 0.5, 0.5938, 0.5, 0.5938, 1.0, 0.5625, 1.0, 0.5625, 0.5, 0.5625, 0.5, 0.5625, 1.0, 0.5312, 1.0, 0.5312, 0.5, 0.5312, 0.5, 0.5312, 1.0, 0.5, 1.0, 0.5, 0.5, 0.5, 0.5, 0.5, 1.0, 0.4688, 1.0, 0.4688, 0.5, 0.4688, 0.5, 0.4688, 1.0, 0.4375, 1.0, 0.4375, 0.5, 0.4375, 0.5, 0.4375, 1.0, 0.4062, 1.0, 0.4062, 0.5, 0.4062, 0.5, 0.4062, 1.0, 0.375, 1.0, 0.375, 0.5, 0.375, 0.5, 0.375, 1.0, 0.3438, 1.0, 0.3438, 0.5, 0.3438, 0.5, 0.3438, 1.0, 0.3125, 1.0, 0.3125, 0.5, 0.3125, 0.5, 0.3125, 1.0, 0.2812, 1.0, 0.2812, 0.5, 0.2812, 0.5, 0.2812, 1.0, 0.25, 1.0, 0.25, 0.5, 0.25, 0.5, 0.25, 1.0, 0.2188, 1.0, 0.2188, 0.5, 0.2188, 0.5, 0.2188, 1.0, 0.1875, 1.0, 0.1875, 0.5, 0.1875, 0.5, 0.1875, 1.0, 0.1562, 1.0, 0.1562, 0.5, 0.1562, 0.5, 0.1562, 1.0, 0.125, 1.0, 0.125, 0.5, 0.125, 0.5, 0.125, 1.0, 0.09375, 1.0, 0.09375, 0.5, 0.09375, 0.5, 0.09375, 1.0, 0.0625, 1.0, 0.0625, 0.5, 0.2968, 0.4854, 0.25, 0.49, 0.2032, 0.4854, 0.1582, 0.4717, 0.1167, 0.4496, 0.08029, 0.4197, 0.05045, 0.3833, 0.02827, 0.3418, 0.01461, 0.2968, 0.01, 0.25, 0.01461, 0.2032, 0.02827, 0.1582, 0.05045, 0.1167, 0.08029, 0.08029, 0.1167, 0.05045, 0.1582, 0.02827, 0.2032, 0.01461, 0.25, 0.01, 0.2968, 0.01461, 0.3418, 0.02827, 0.3833, 0.05045, 0.4197, 0.08029, 0.4496, 0.1167, 0.4717, 0.1582, 0.4854, 0.2032, 0.49, 0.25, 0.4854, 0.2968, 0.4717, 0.3418, 0.4496, 0.3833, 0.4197, 0.4197, 0.3833, 0.4496, 0.3418, 0.4717, 0.0625, 0.5, 0.0625, 1.0, 0.03125, 1.0, 0.03125, 0.5, 0.03125, 0.5, 0.03125, 1.0, 0.0, 1.0, 0.0, 0.5, 0.75, 0.49, 0.7968, 0.4854, 0.8418, 0.4717, 0.8833, 0.4496, 0.9197, 0.4197, 0.9496, 0.3833, 0.9717, 0.3418, 0.9854, 0.2968, 0.99, 0.25, 0.9854, 0.2032, 0.9717, 0.1582, 0.9496, 0.1167, 0.9197, 0.08029, 0.8833, 0.05045, 0.8418, 0.02827, 0.7968, 0.01461, 0.75, 0.01, 0.7032, 0.01461, 0.6582, 0.02827, 0.6167, 0.05045, 0.5803, 0.08029, 0.5504, 0.1167, 0.5283, 0.1582, 0.5146, 0.2032, 0.51, 0.25, 0.5146, 0.2968, 0.5283, 0.3418, 0.5504, 0.3833, 0.5803, 0.4197, 0.6167, 0.4496, 0.6582, 0.4717, 0.7032, 0.4854])
me_cylinder_004.update()
me_cylinder_005 = bpy.data.meshes.new('Cylinder.005')
me_cylinder_005.from_pydata([(-1.211e-08, 1.0, -1.0), (-1.211e-08, 1.0, 1.0), (0.1951, 0.9808, -1.0), (0.1951, 0.9808, 1.0), (0.3827, 0.9239, -1.0), (0.3827, 0.9239, 1.0), (0.5556, 0.8315, -1.0), (0.5556, 0.8315, 1.0), (0.7071, 0.7071, -1.0), (0.7071, 0.7071, 1.0), (0.8315, 0.5556, -1.0), (0.8315, 0.5556, 1.0), (0.9239, 0.3827, -1.0), (0.9239, 0.3827, 1.0), (0.9808, 0.1951, -1.0), (0.9808, 0.1951, 1.0), (1.0, -1.863e-09, -1.0), (1.0, -1.863e-09, 1.0), (0.9808, -0.1951, -1.0), (0.9808, -0.1951, 1.0), (0.9239, -0.3827, -1.0), (0.9239, -0.3827, 1.0), (0.8315, -0.5556, -1.0), (0.8315, -0.5556, 1.0), (0.7071, -0.7071, -1.0), (0.7071, -0.7071, 1.0), (0.5556, -0.8315, -1.0), (0.5556, -0.8315, 1.0), (0.3827, -0.9239, -1.0), (0.3827, -0.9239, 1.0), (0.1951, -0.9808, -1.0), (0.1951, -0.9808, 1.0), (-1.211e-08, -1.0, -1.0), (-1.211e-08, -1.0, 1.0), (-0.1951, -0.9808, -1.0), (-0.1951, -0.9808, 1.0), (-0.3827, -0.9239, -1.0), (-0.3827, -0.9239, 1.0), (-0.5556, -0.8315, -1.0), (-0.5556, -0.8315, 1.0), (-0.7071, -0.7071, -1.0), (-0.7071, -0.7071, 1.0), (-0.8315, -0.5556, -1.0), (-0.8315, -0.5556, 1.0), (-0.9239, -0.3827, -1.0), (-0.9239, -0.3827, 1.0), (-0.9808, -0.1951, -1.0), (-0.9808, -0.1951, 1.0), (-1.0, -1.863e-09, -1.0), (-1.0, -1.863e-09, 1.0), (-0.9808, 0.1951, -1.0), (-0.9808, 0.1951, 1.0), (-0.9239, 0.3827, -1.0), (-0.9239, 0.3827, 1.0), (-0.8315, 0.5556, -1.0), (-0.8315, 0.5556, 1.0), (-0.7071, 0.7071, -1.0), (-0.7071, 0.7071, 1.0), (-0.5556, 0.8315, -1.0), (-0.5556, 0.8315, 1.0), (-0.3827, 0.9239, -1.0), (-0.3827, 0.9239, 1.0), (-0.1951, 0.9808, -1.0), (-0.1951, 0.9808, 1.0)], [], [(0, 1, 3, 2), (2, 3, 5, 4), (4, 5, 7, 6), (6, 7, 9, 8), (8, 9, 11, 10), (10, 11, 13, 12), (12, 13, 15, 14), (14, 15, 17, 16), (16, 17, 19, 18), (18, 19, 21, 20), (20, 21, 23, 22), (22, 23, 25, 24), (24, 25, 27, 26), (26, 27, 29, 28), (28, 29, 31, 30), (30, 31, 33, 32), (32, 33, 35, 34), (34, 35, 37, 36), (36, 37, 39, 38), (38, 39, 41, 40), (40, 41, 43, 42), (42, 43, 45, 44), (44, 45, 47, 46), (46, 47, 49, 48), (48, 49, 51, 50), (50, 51, 53, 52), (52, 53, 55, 54), (54, 55, 57, 56), (56, 57, 59, 58), (58, 59, 61, 60), (3, 1, 63, 61, 59, 57, 55, 53, 51, 49, 47, 45, 43, 41, 39, 37, 35, 33, 31, 29, 27, 25, 23, 21, 19, 17, 15, 13, 11, 9, 7, 5), (60, 61, 63, 62), (62, 63, 1, 0), (0, 2, 4, 6, 8, 10, 12, 14, 16, 18, 20, 22, 24, 26, 28, 30, 32, 34, 36, 38, 40, 42, 44, 46, 48, 50, 52, 54, 56, 58, 60, 62)])
_uv = me_cylinder_005.uv_layers.new(name='UVMap')
_uv.uv.foreach_set('vector', [1.0, 0.5, 1.0, 1.0, 0.9688, 1.0, 0.9688, 0.5, 0.9688, 0.5, 0.9688, 1.0, 0.9375, 1.0, 0.9375, 0.5, 0.9375, 0.5, 0.9375, 1.0, 0.9062, 1.0, 0.9062, 0.5, 0.9062, 0.5, 0.9062, 1.0, 0.875, 1.0, 0.875, 0.5, 0.875, 0.5, 0.875, 1.0, 0.8438, 1.0, 0.8438, 0.5, 0.8438, 0.5, 0.8438, 1.0, 0.8125, 1.0, 0.8125, 0.5, 0.8125, 0.5, 0.8125, 1.0, 0.7812, 1.0, 0.7812, 0.5, 0.7812, 0.5, 0.7812, 1.0, 0.75, 1.0, 0.75, 0.5, 0.75, 0.5, 0.75, 1.0, 0.7188, 1.0, 0.7188, 0.5, 0.7188, 0.5, 0.7188, 1.0, 0.6875, 1.0, 0.6875, 0.5, 0.6875, 0.5, 0.6875, 1.0, 0.6562, 1.0, 0.6562, 0.5, 0.6562, 0.5, 0.6562, 1.0, 0.625, 1.0, 0.625, 0.5, 0.625, 0.5, 0.625, 1.0, 0.5938, 1.0, 0.5938, 0.5, 0.5938, 0.5, 0.5938, 1.0, 0.5625, 1.0, 0.5625, 0.5, 0.5625, 0.5, 0.5625, 1.0, 0.5312, 1.0, 0.5312, 0.5, 0.5312, 0.5, 0.5312, 1.0, 0.5, 1.0, 0.5, 0.5, 0.5, 0.5, 0.5, 1.0, 0.4688, 1.0, 0.4688, 0.5, 0.4688, 0.5, 0.4688, 1.0, 0.4375, 1.0, 0.4375, 0.5, 0.4375, 0.5, 0.4375, 1.0, 0.4062, 1.0, 0.4062, 0.5, 0.4062, 0.5, 0.4062, 1.0, 0.375, 1.0, 0.375, 0.5, 0.375, 0.5, 0.375, 1.0, 0.3438, 1.0, 0.3438, 0.5, 0.3438, 0.5, 0.3438, 1.0, 0.3125, 1.0, 0.3125, 0.5, 0.3125, 0.5, 0.3125, 1.0, 0.2812, 1.0, 0.2812, 0.5, 0.2812, 0.5, 0.2812, 1.0, 0.25, 1.0, 0.25, 0.5, 0.25, 0.5, 0.25, 1.0, 0.2188, 1.0, 0.2188, 0.5, 0.2188, 0.5, 0.2188, 1.0, 0.1875, 1.0, 0.1875, 0.5, 0.1875, 0.5, 0.1875, 1.0, 0.1562, 1.0, 0.1562, 0.5, 0.1562, 0.5, 0.1562, 1.0, 0.125, 1.0, 0.125, 0.5, 0.125, 0.5, 0.125, 1.0, 0.09375, 1.0, 0.09375, 0.5, 0.09375, 0.5, 0.09375, 1.0, 0.0625, 1.0, 0.0625, 0.5, 0.2968, 0.4854, 0.25, 0.49, 0.2032, 0.4854, 0.1582, 0.4717, 0.1167, 0.4496, 0.08029, 0.4197, 0.05045, 0.3833, 0.02827, 0.3418, 0.01461, 0.2968, 0.01, 0.25, 0.01461, 0.2032, 0.02827, 0.1582, 0.05045, 0.1167, 0.08029, 0.08029, 0.1167, 0.05045, 0.1582, 0.02827, 0.2032, 0.01461, 0.25, 0.01, 0.2968, 0.01461, 0.3418, 0.02827, 0.3833, 0.05045, 0.4197, 0.08029, 0.4496, 0.1167, 0.4717, 0.1582, 0.4854, 0.2032, 0.49, 0.25, 0.4854, 0.2968, 0.4717, 0.3418, 0.4496, 0.3833, 0.4197, 0.4197, 0.3833, 0.4496, 0.3418, 0.4717, 0.0625, 0.5, 0.0625, 1.0, 0.03125, 1.0, 0.03125, 0.5, 0.03125, 0.5, 0.03125, 1.0, 0.0, 1.0, 0.0, 0.5, 0.75, 0.49, 0.7968, 0.4854, 0.8418, 0.4717, 0.8833, 0.4496, 0.9197, 0.4197, 0.9496, 0.3833, 0.9717, 0.3418, 0.9854, 0.2968, 0.99, 0.25, 0.9854, 0.2032, 0.9717, 0.1582, 0.9496, 0.1167, 0.9197, 0.08029, 0.8833, 0.05045, 0.8418, 0.02827, 0.7968, 0.01461, 0.75, 0.01, 0.7032, 0.01461, 0.6582, 0.02827, 0.6167, 0.05045, 0.5803, 0.08029, 0.5504, 0.1167, 0.5283, 0.1582, 0.5146, 0.2032, 0.51, 0.25, 0.5146, 0.2968, 0.5283, 0.3418, 0.5504, 0.3833, 0.5803, 0.4197, 0.6167, 0.4496, 0.6582, 0.4717, 0.7032, 0.4854])
me_cylinder_005.update()
me_cylinder_006 = bpy.data.meshes.new('Cylinder.006')
me_cylinder_006.from_pydata([(-1.211e-08, 1.0, -1.0), (-1.211e-08, 1.0, 1.0), (0.1951, 0.9808, -1.0), (0.1951, 0.9808, 1.0), (0.3827, 0.9239, -1.0), (0.3827, 0.9239, 1.0), (0.5556, 0.8315, -1.0), (0.5556, 0.8315, 1.0), (0.7071, 0.7071, -1.0), (0.7071, 0.7071, 1.0), (0.8315, 0.5556, -1.0), (0.8315, 0.5556, 1.0), (0.9239, 0.3827, -1.0), (0.9239, 0.3827, 1.0), (0.9808, 0.1951, -1.0), (0.9808, 0.1951, 1.0), (1.0, -1.863e-09, -1.0), (1.0, -1.863e-09, 1.0), (0.9808, -0.1951, -1.0), (0.9808, -0.1951, 1.0), (0.9239, -0.3827, -1.0), (0.9239, -0.3827, 1.0), (0.8315, -0.5556, -1.0), (0.8315, -0.5556, 1.0), (0.7071, -0.7071, -1.0), (0.7071, -0.7071, 1.0), (0.5556, -0.8315, -1.0), (0.5556, -0.8315, 1.0), (0.3827, -0.9239, -1.0), (0.3827, -0.9239, 1.0), (0.1951, -0.9808, -1.0), (0.1951, -0.9808, 1.0), (-1.211e-08, -1.0, -1.0), (-1.211e-08, -1.0, 1.0), (-0.1951, -0.9808, -1.0), (-0.1951, -0.9808, 1.0), (-0.3827, -0.9239, -1.0), (-0.3827, -0.9239, 1.0), (-0.5556, -0.8315, -1.0), (-0.5556, -0.8315, 1.0), (-0.7071, -0.7071, -1.0), (-0.7071, -0.7071, 1.0), (-0.8315, -0.5556, -1.0), (-0.8315, -0.5556, 1.0), (-0.9239, -0.3827, -1.0), (-0.9239, -0.3827, 1.0), (-0.9808, -0.1951, -1.0), (-0.9808, -0.1951, 1.0), (-1.0, -1.863e-09, -1.0), (-1.0, -1.863e-09, 1.0), (-0.9808, 0.1951, -1.0), (-0.9808, 0.1951, 1.0), (-0.9239, 0.3827, -1.0), (-0.9239, 0.3827, 1.0), (-0.8315, 0.5556, -1.0), (-0.8315, 0.5556, 1.0), (-0.7071, 0.7071, -1.0), (-0.7071, 0.7071, 1.0), (-0.5556, 0.8315, -1.0), (-0.5556, 0.8315, 1.0), (-0.3827, 0.9239, -1.0), (-0.3827, 0.9239, 1.0), (-0.1951, 0.9808, -1.0), (-0.1951, 0.9808, 1.0)], [], [(0, 1, 3, 2), (2, 3, 5, 4), (4, 5, 7, 6), (6, 7, 9, 8), (8, 9, 11, 10), (10, 11, 13, 12), (12, 13, 15, 14), (14, 15, 17, 16), (16, 17, 19, 18), (18, 19, 21, 20), (20, 21, 23, 22), (22, 23, 25, 24), (24, 25, 27, 26), (26, 27, 29, 28), (28, 29, 31, 30), (30, 31, 33, 32), (32, 33, 35, 34), (34, 35, 37, 36), (36, 37, 39, 38), (38, 39, 41, 40), (40, 41, 43, 42), (42, 43, 45, 44), (44, 45, 47, 46), (46, 47, 49, 48), (48, 49, 51, 50), (50, 51, 53, 52), (52, 53, 55, 54), (54, 55, 57, 56), (56, 57, 59, 58), (58, 59, 61, 60), (3, 1, 63, 61, 59, 57, 55, 53, 51, 49, 47, 45, 43, 41, 39, 37, 35, 33, 31, 29, 27, 25, 23, 21, 19, 17, 15, 13, 11, 9, 7, 5), (60, 61, 63, 62), (62, 63, 1, 0), (0, 2, 4, 6, 8, 10, 12, 14, 16, 18, 20, 22, 24, 26, 28, 30, 32, 34, 36, 38, 40, 42, 44, 46, 48, 50, 52, 54, 56, 58, 60, 62)])
_uv = me_cylinder_006.uv_layers.new(name='UVMap')
_uv.uv.foreach_set('vector', [1.0, 0.5, 1.0, 1.0, 0.9688, 1.0, 0.9688, 0.5, 0.9688, 0.5, 0.9688, 1.0, 0.9375, 1.0, 0.9375, 0.5, 0.9375, 0.5, 0.9375, 1.0, 0.9062, 1.0, 0.9062, 0.5, 0.9062, 0.5, 0.9062, 1.0, 0.875, 1.0, 0.875, 0.5, 0.875, 0.5, 0.875, 1.0, 0.8438, 1.0, 0.8438, 0.5, 0.8438, 0.5, 0.8438, 1.0, 0.8125, 1.0, 0.8125, 0.5, 0.8125, 0.5, 0.8125, 1.0, 0.7812, 1.0, 0.7812, 0.5, 0.7812, 0.5, 0.7812, 1.0, 0.75, 1.0, 0.75, 0.5, 0.75, 0.5, 0.75, 1.0, 0.7188, 1.0, 0.7188, 0.5, 0.7188, 0.5, 0.7188, 1.0, 0.6875, 1.0, 0.6875, 0.5, 0.6875, 0.5, 0.6875, 1.0, 0.6562, 1.0, 0.6562, 0.5, 0.6562, 0.5, 0.6562, 1.0, 0.625, 1.0, 0.625, 0.5, 0.625, 0.5, 0.625, 1.0, 0.5938, 1.0, 0.5938, 0.5, 0.5938, 0.5, 0.5938, 1.0, 0.5625, 1.0, 0.5625, 0.5, 0.5625, 0.5, 0.5625, 1.0, 0.5312, 1.0, 0.5312, 0.5, 0.5312, 0.5, 0.5312, 1.0, 0.5, 1.0, 0.5, 0.5, 0.5, 0.5, 0.5, 1.0, 0.4688, 1.0, 0.4688, 0.5, 0.4688, 0.5, 0.4688, 1.0, 0.4375, 1.0, 0.4375, 0.5, 0.4375, 0.5, 0.4375, 1.0, 0.4062, 1.0, 0.4062, 0.5, 0.4062, 0.5, 0.4062, 1.0, 0.375, 1.0, 0.375, 0.5, 0.375, 0.5, 0.375, 1.0, 0.3438, 1.0, 0.3438, 0.5, 0.3438, 0.5, 0.3438, 1.0, 0.3125, 1.0, 0.3125, 0.5, 0.3125, 0.5, 0.3125, 1.0, 0.2812, 1.0, 0.2812, 0.5, 0.2812, 0.5, 0.2812, 1.0, 0.25, 1.0, 0.25, 0.5, 0.25, 0.5, 0.25, 1.0, 0.2188, 1.0, 0.2188, 0.5, 0.2188, 0.5, 0.2188, 1.0, 0.1875, 1.0, 0.1875, 0.5, 0.1875, 0.5, 0.1875, 1.0, 0.1562, 1.0, 0.1562, 0.5, 0.1562, 0.5, 0.1562, 1.0, 0.125, 1.0, 0.125, 0.5, 0.125, 0.5, 0.125, 1.0, 0.09375, 1.0, 0.09375, 0.5, 0.09375, 0.5, 0.09375, 1.0, 0.0625, 1.0, 0.0625, 0.5, 0.2968, 0.4854, 0.25, 0.49, 0.2032, 0.4854, 0.1582, 0.4717, 0.1167, 0.4496, 0.08029, 0.4197, 0.05045, 0.3833, 0.02827, 0.3418, 0.01461, 0.2968, 0.01, 0.25, 0.01461, 0.2032, 0.02827, 0.1582, 0.05045, 0.1167, 0.08029, 0.08029, 0.1167, 0.05045, 0.1582, 0.02827, 0.2032, 0.01461, 0.25, 0.01, 0.2968, 0.01461, 0.3418, 0.02827, 0.3833, 0.05045, 0.4197, 0.08029, 0.4496, 0.1167, 0.4717, 0.1582, 0.4854, 0.2032, 0.49, 0.25, 0.4854, 0.2968, 0.4717, 0.3418, 0.4496, 0.3833, 0.4197, 0.4197, 0.3833, 0.4496, 0.3418, 0.4717, 0.0625, 0.5, 0.0625, 1.0, 0.03125, 1.0, 0.03125, 0.5, 0.03125, 0.5, 0.03125, 1.0, 0.0, 1.0, 0.0, 0.5, 0.75, 0.49, 0.7968, 0.4854, 0.8418, 0.4717, 0.8833, 0.4496, 0.9197, 0.4197, 0.9496, 0.3833, 0.9717, 0.3418, 0.9854, 0.2968, 0.99, 0.25, 0.9854, 0.2032, 0.9717, 0.1582, 0.9496, 0.1167, 0.9197, 0.08029, 0.8833, 0.05045, 0.8418, 0.02827, 0.7968, 0.01461, 0.75, 0.01, 0.7032, 0.01461, 0.6582, 0.02827, 0.6167, 0.05045, 0.5803, 0.08029, 0.5504, 0.1167, 0.5283, 0.1582, 0.5146, 0.2032, 0.51, 0.25, 0.5146, 0.2968, 0.5283, 0.3418, 0.5504, 0.3833, 0.5803, 0.4197, 0.6167, 0.4496, 0.6582, 0.4717, 0.7032, 0.4854])
me_cylinder_006.update()

# ---- curves / text
txt_text = bpy.data.curves.new('Text', 'FONT')
txt_text.dimensions = '2D'
txt_text.body = 'IMPACT DRIVER'
txt_text.extrude = 0.6
txt_text.space_character = 1.24

# ---- objects
ob_stick = bpy.data.objects.new('Stick', me_cylinder_001)
ob_back = bpy.data.objects.new('Back', me_plane)
ob_text = bpy.data.objects.new('Text', txt_text)
ob_screw_hole = bpy.data.objects.new('screw hole', me_cylinder_003)
ob_screw_hole_001 = bpy.data.objects.new('screw hole.001', me_cylinder_004)
ob_screw_hole_002 = bpy.data.objects.new('screw hole.002', me_cylinder_005)
ob_screw_hole_003 = bpy.data.objects.new('screw hole.003', me_cylinder_006)

# ---- transforms, parenting, visibility, modifiers, constraints
ob_stick.location = (0.0, -1.112e-07, 2.545)
ob_stick.rotation_euler = (3.142, -0.0, 0.0)
ob_stick.scale = (1.0, 1.0, 0.015)
_m = ob_stick.modifiers.new('Mirror', 'MIRROR')
_m.mirror_object = ob_back
ob_back.location = (0.0, 1.112e-07, 0.0)
ob_back.rotation_euler = (3.142, -0.0, 0.0)
ob_back.scale = (0.07306, 0.07306, 0.07306)
ob_text.location = (-4.295, 2.559, 0.2382)
ob_screw_hole.location = (-4.969, 2.692, 0.2789)
ob_screw_hole.rotation_euler = (3.142, -0.0, 0.0)
ob_screw_hole.scale = (-0.2355, -0.2355, -0.4798)
ob_screw_hole_001.location = (4.912, 2.692, 0.2789)
ob_screw_hole_001.rotation_euler = (3.142, -0.0, 0.0)
ob_screw_hole_001.scale = (-0.2355, -0.2355, -0.4798)
ob_screw_hole_002.location = (-4.969, -2.698, 0.2789)
ob_screw_hole_002.rotation_euler = (3.142, -0.0, 0.0)
ob_screw_hole_002.scale = (-0.2355, -0.2355, -0.4798)
ob_screw_hole_003.location = (4.912, -2.698, 0.2789)
ob_screw_hole_003.rotation_euler = (3.142, -0.0, 0.0)
ob_screw_hole_003.scale = (-0.2355, -0.2355, -0.4798)

# ---- collection membership
col_collection.objects.link(ob_stick)
col_collection.objects.link(ob_back)
col_collection.objects.link(ob_text)
col_screw_holes.objects.link(ob_screw_hole)
col_screw_holes.objects.link(ob_screw_hole_001)
col_screw_holes.objects.link(ob_screw_hole_002)
col_screw_holes.objects.link(ob_screw_hole_003)

# ---- scene / render settings (as saved in the file)
scene.frame_start = 1; scene.frame_end = 250; scene.frame_set(1)
scene.render.engine = 'BLENDER_EEVEE_NEXT'
scene.cycles.sampling_pattern = 'TABULATED_SOBOL'
scene.view_settings.view_transform = 'Filmic'
scene.unit_settings.scale_length = 0.01
bpy.context.view_layer.update()

# ---- added for rendering (the .blend has no active camera and no usable light): camera, sun
cam_auto = bpy.data.cameras.new('AutoCamera')
cam_auto.lens = 50.0
cam_auto.sensor_width = 36.0
cam_auto.clip_end = 1000.0
ob_auto_camera = bpy.data.objects.new('AutoCamera', cam_auto)
scene.collection.objects.link(ob_auto_camera)
ob_auto_camera.location = (16.7935, -20.14, 16.7798)
ob_auto_camera.rotation_euler = (1.09748, -7.21219e-08, 0.694738)
scene.camera = ob_auto_camera
light_auto_sun = bpy.data.lights.new('AutoSun', 'SUN')
light_auto_sun.energy = 3.0
light_auto_sun.angle = 0.0523599
ob_auto_sun = bpy.data.objects.new('AutoSun', light_auto_sun)
scene.collection.objects.link(ob_auto_sun)
ob_auto_sun.rotation_euler = (0.872665, 0.174533, 0.523599)
bpy.context.view_layer.update()

